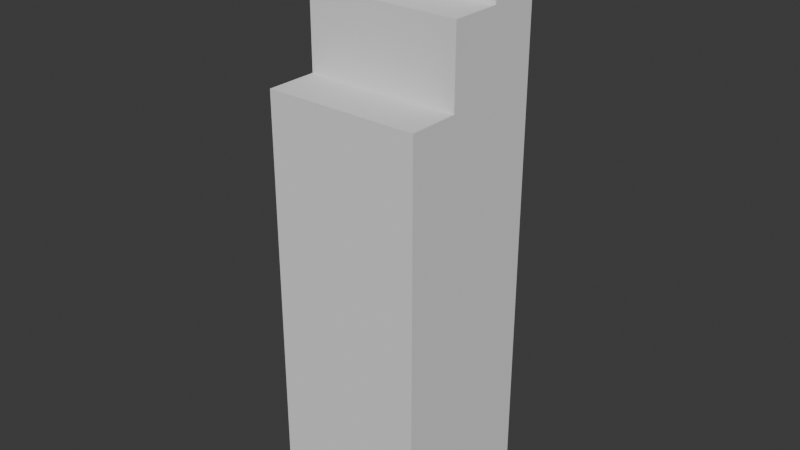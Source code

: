 # Source: building5.blend  (saved by Blender 4.5.90; exported with 4.5.12 LTS)
import bpy
from mathutils import Matrix  # noqa: F401  (used for matrix-valued properties, if any)

bpy.ops.wm.read_factory_settings(use_empty=True)
scene = bpy.context.scene
scene.name = 'Scene'

# ---- collections
col_collection = bpy.data.collections.new('Collection'); scene.collection.children.link(col_collection)

# ---- world
world_world = bpy.data.worlds.new('World'); scene.world = world_world
world_world.use_nodes = True; world_world.node_tree.nodes.clear()
_N = world_world.node_tree.nodes; _L = world_world.node_tree.links
n0 = _N.new('ShaderNodeOutputWorld'); n0.name = 'World Output'; n0.location = (200, 100)
n1 = _N.new('ShaderNodeBackground'); n1.name = 'Background'; n1.location = (-200, 100)
n1.inputs[0].default_value = (0.05088, 0.05088, 0.05088, 1.0)
_L.new(n1.outputs[0], n0.inputs[0])
n0.is_active_output = True
world_world.color = (0.05088, 0.05088, 0.05088)
world_world.sun_shadow_jitter_overblur = 0.0

# ---- meshes
me_cube_001 = bpy.data.meshes.new('Cube.001')
me_cube_001.from_pydata([(73.34, 37.94, -10.94), (73.34, 37.94, -3.059), (73.34, -45.27, -10.94), (73.34, -45.27, -3.059), (-9.869, 37.94, -10.94), (-9.869, 37.94, -3.059), (-9.869, -45.27, -10.94), (-9.869, -45.27, -3.059), (73.34, -17.54, -10.94), (73.34, 10.2, -10.94), (73.34, 10.2, -3.059), (73.34, -17.54, -3.059), (-9.869, 10.2, -10.94), (-9.869, -17.54, -10.94), (-9.869, -17.54, -3.059), (-9.869, 10.2, -3.059), (73.34, -17.54, -1.614), (73.34, -45.27, -1.614), (-9.869, -45.27, -1.614), (73.34, 10.2, -1.614), (-9.869, -17.54, -1.614), (-9.869, 10.2, -1.614), (73.34, -17.54, -0.1695), (73.34, -45.27, -0.1695), (-9.869, -45.27, -0.1695), (-9.869, -17.54, -0.1695)], [], [(8, 11, 3, 2), (2, 3, 7, 6), (12, 15, 5, 4), (4, 5, 1, 0), (9, 12, 4, 0), (15, 10, 1, 5), (15, 14, 20, 21), (10, 15, 21, 19), (2, 6, 13, 8), (8, 13, 12, 9), (6, 7, 14, 13), (13, 14, 15, 12), (0, 1, 10, 9), (9, 10, 11, 8), (16, 20, 25, 22), (20, 16, 19, 21), (11, 10, 19, 16), (3, 11, 16, 17), (14, 7, 18, 20), (7, 3, 17, 18), (24, 23, 22, 25), (20, 18, 24, 25), (18, 17, 23, 24), (17, 16, 22, 23)])
_uv = me_cube_001.uv_layers.new(name='UVMap')
_uv.uv.foreach_set('vector', [0.375, 0.1667, 0.625, 0.1667, 0.625, 0.25, 0.375, 0.25, 0.375, 0.25, 0.625, 0.25, 0.625, 0.5, 0.375, 0.5, 0.375, 0.6667, 0.625, 0.6667, 0.625, 0.75, 0.375, 0.75, 0.375, 0.75, 0.625, 0.75, 0.625, 1.0, 0.375, 1.0, 0.125, 0.6667, 0.375, 0.6667, 0.375, 0.75, 0.125, 0.75, 0.625, 0.6667, 0.875, 0.6667, 0.875, 0.75, 0.625, 0.75, 0.625, 0.6667, 0.625, 0.5833, 0.625, 0.5833, 0.625, 0.6667, 0.875, 0.6667, 0.625, 0.6667, 0.625, 0.6667, 0.875, 0.6667, 0.125, 0.5, 0.375, 0.5, 0.375, 0.5833, 0.125, 0.5833, 0.125, 0.5833, 0.375, 0.5833, 0.375, 0.6667, 0.125, 0.6667, 0.375, 0.5, 0.625, 0.5, 0.625, 0.5833, 0.375, 0.5833, 0.375, 0.5833, 0.625, 0.5833, 0.625, 0.6667, 0.375, 0.6667, 0.375, 0.0, 0.625, 0.0, 0.625, 0.08333, 0.375, 0.08333, 0.375, 0.08333, 0.625, 0.08333, 0.625, 0.1667, 0.375, 0.1667, 0.875, 0.5833, 0.625, 0.5833, 0.625, 0.5833, 0.875, 0.5833, 0.625, 0.5833, 0.875, 0.5833, 0.875, 0.6667, 0.625, 0.6667, 0.625, 0.1667, 0.625, 0.08333, 0.625, 0.08333, 0.625, 0.1667, 0.625, 0.25, 0.625, 0.1667, 0.625, 0.1667, 0.625, 0.25, 0.625, 0.5833, 0.625, 0.5, 0.625, 0.5, 0.625, 0.5833, 0.625, 0.5, 0.625, 0.25, 0.625, 0.25, 0.625, 0.5, 0.625, 0.5, 0.875, 0.5, 0.875, 0.5833, 0.625, 0.5833, 0.625, 0.5833, 0.625, 0.5, 0.625, 0.5, 0.625, 0.5833, 0.625, 0.5, 0.625, 0.25, 0.625, 0.25, 0.625, 0.5, 0.625, 0.25, 0.625, 0.1667, 0.625, 0.1667, 0.625, 0.25])
me_cube_001.update()

# ---- objects
ob_cube_001 = bpy.data.objects.new('Cube.001', me_cube_001)

# ---- transforms, parenting, visibility, modifiers, constraints
ob_cube_001.location = (0.7628, -0.08818, 7.47)
ob_cube_001.scale = (-0.02404, -0.02404, 0.6922)

# ---- collection membership
col_collection.objects.link(ob_cube_001)

# ---- scene / render settings (as saved in the file)
scene.frame_start = 1; scene.frame_end = 250; scene.frame_set(36)
scene.render.engine = 'BLENDER_EEVEE_NEXT'
bpy.context.view_layer.update()

# ---- added for rendering (the .blend has no active camera and no usable light): camera, sun
cam_auto = bpy.data.cameras.new('AutoCamera')
cam_auto.lens = 50.0
cam_auto.sensor_width = 36.0
cam_auto.clip_end = 1000.0
ob_auto_camera = bpy.data.objects.new('AutoCamera', cam_auto)
scene.collection.objects.link(ob_auto_camera)
ob_auto_camera.location = (7.37511, -8.85013, 9.52637)
ob_auto_camera.rotation_euler = (1.09748, -7.21219e-08, 0.694738)
scene.camera = ob_auto_camera
light_auto_sun = bpy.data.lights.new('AutoSun', 'SUN')
light_auto_sun.energy = 3.0
light_auto_sun.angle = 0.0523599
ob_auto_sun = bpy.data.objects.new('AutoSun', light_auto_sun)
scene.collection.objects.link(ob_auto_sun)
ob_auto_sun.rotation_euler = (0.872665, 0.174533, 0.523599)
bpy.context.view_layer.update()
